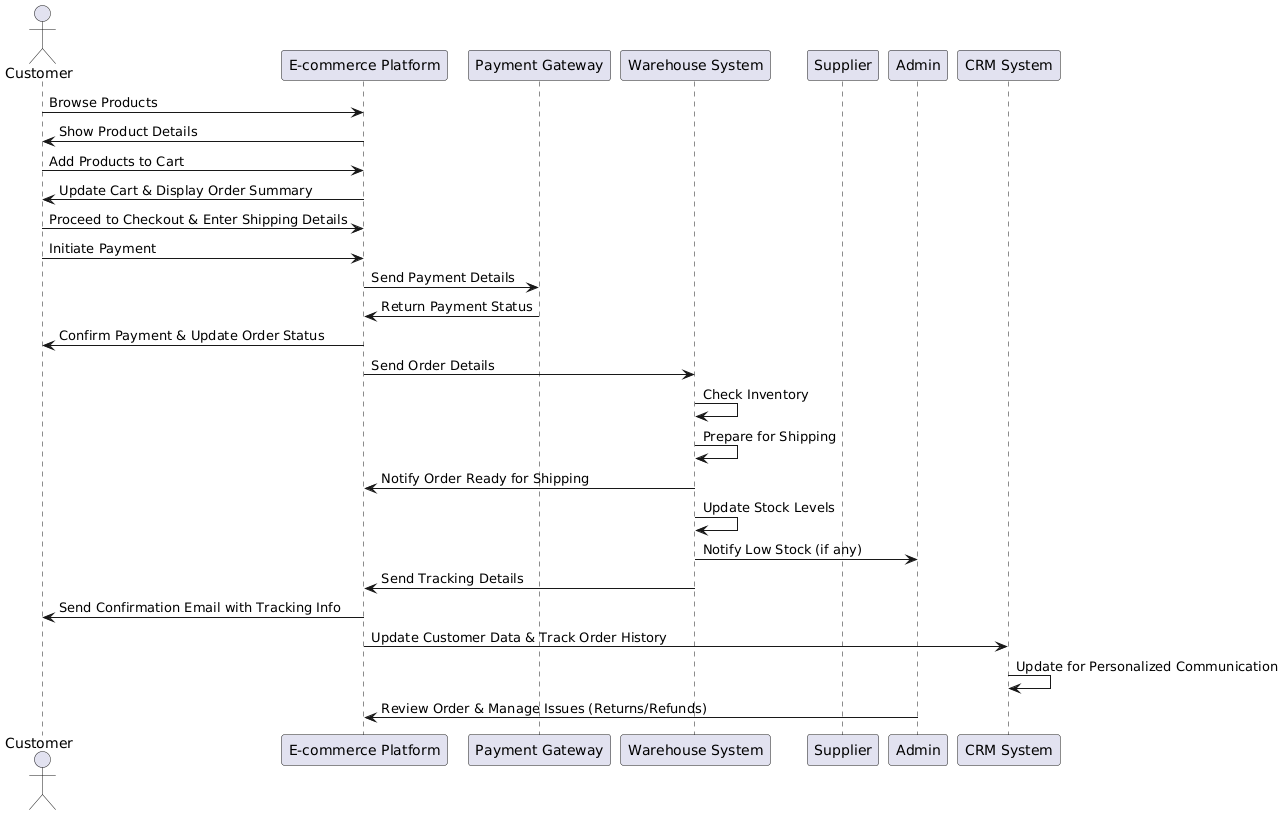

The diagram above was rendered by PlantUML. Its source (embedded in the PNG):
@startuml
actor "Customer" as Customer
participant "E-commerce Platform" as Ecom
participant "Payment Gateway" as PaymentGateway
participant "Warehouse System" as Warehouse
participant "Supplier" as Supplier
participant "Admin" as Admin
participant "CRM System" as CRM

Customer -> Ecom: Browse Products
Ecom -> Customer: Show Product Details

Customer -> Ecom: Add Products to Cart
Ecom -> Customer: Update Cart & Display Order Summary

Customer -> Ecom: Proceed to Checkout & Enter Shipping Details
Customer -> Ecom: Initiate Payment

Ecom -> PaymentGateway: Send Payment Details
PaymentGateway -> Ecom: Return Payment Status

Ecom -> Customer: Confirm Payment & Update Order Status

Ecom -> Warehouse: Send Order Details
Warehouse -> Warehouse: Check Inventory
Warehouse -> Warehouse: Prepare for Shipping
Warehouse -> Ecom: Notify Order Ready for Shipping

Warehouse -> Warehouse: Update Stock Levels
Warehouse -> Admin: Notify Low Stock (if any)

Warehouse -> Ecom: Send Tracking Details
Ecom -> Customer: Send Confirmation Email with Tracking Info

Ecom -> CRM: Update Customer Data & Track Order History
CRM -> CRM: Update for Personalized Communication

Admin -> Ecom: Review Order & Manage Issues (Returns/Refunds)
@enduml